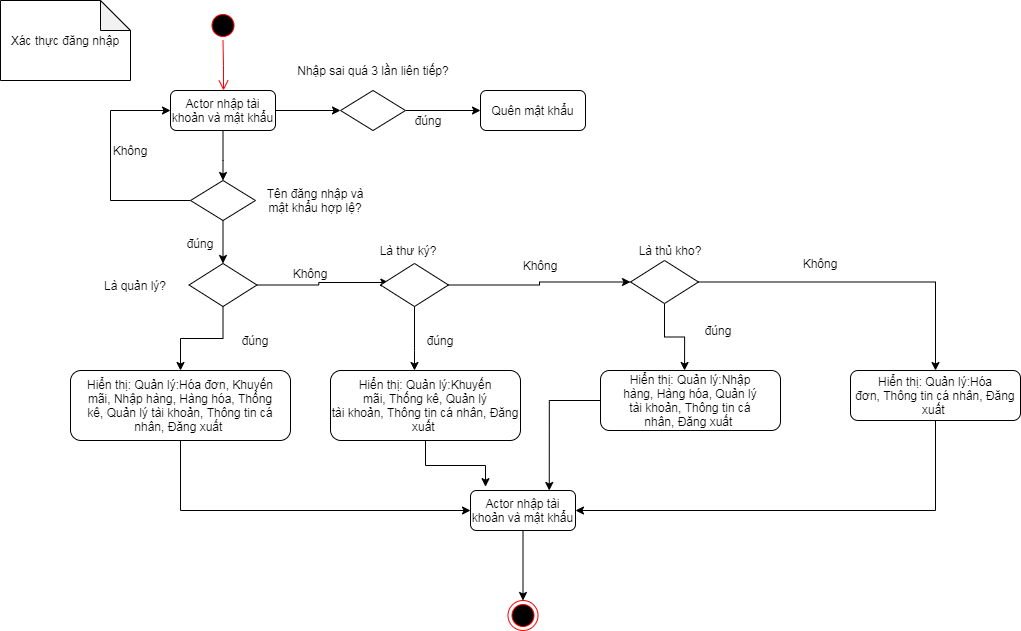

The diagram above was exported from draw.io. Its source (the exported page's mxGraphModel, read from the mxfile embedded in the PNG):
<mxGraphModel dx="852" dy="495" grid="1" gridSize="10" guides="1" tooltips="1" connect="1" arrows="1" fold="1" page="1" pageScale="1" pageWidth="1169" pageHeight="826" background="#ffffff" math="0" shadow="0">
  <root>
    <mxCell id="0" />
    <mxCell id="1" parent="0" />
    <mxCell id="6" value="" style="edgeStyle=elbowEdgeStyle;elbow=horizontal;verticalAlign=bottom;endArrow=open;endSize=8;strokeColor=#FF0000;endFill=1;rounded=0" parent="1" source="5" target="oe2-ipfIPPVTRvUnXvWy-43" edge="1">
      <mxGeometry x="247.5" y="170" as="geometry">
        <mxPoint x="242.5" y="270" as="targetPoint" />
      </mxGeometry>
    </mxCell>
    <mxCell id="5" value="" style="ellipse;shape=startState;fillColor=#000000;strokeColor=#ff0000;" parent="1" vertex="1">
      <mxGeometry x="227.5" y="160" width="30" height="30" as="geometry" />
    </mxCell>
    <mxCell id="oe2-ipfIPPVTRvUnXvWy-42" value="Xác thực đăng nhập" style="shape=note;whiteSpace=wrap;html=1;backgroundOutline=1;darkOpacity=0.05;rotation=0;" parent="1" vertex="1">
      <mxGeometry x="20" y="150" width="130" height="80" as="geometry" />
    </mxCell>
    <mxCell id="oe2-ipfIPPVTRvUnXvWy-45" style="edgeStyle=orthogonalEdgeStyle;rounded=0;orthogonalLoop=1;jettySize=auto;html=1;entryX=0.5;entryY=0;entryDx=0;entryDy=0;" parent="1" source="oe2-ipfIPPVTRvUnXvWy-43" target="oe2-ipfIPPVTRvUnXvWy-44" edge="1">
      <mxGeometry relative="1" as="geometry">
        <Array as="points">
          <mxPoint x="243" y="310" />
          <mxPoint x="243" y="310" />
        </Array>
      </mxGeometry>
    </mxCell>
    <mxCell id="HQLdHoA25MK0iVLH24Sr-13" style="edgeStyle=orthogonalEdgeStyle;rounded=0;orthogonalLoop=1;jettySize=auto;html=1;" edge="1" parent="1" source="oe2-ipfIPPVTRvUnXvWy-43" target="HQLdHoA25MK0iVLH24Sr-11">
      <mxGeometry relative="1" as="geometry" />
    </mxCell>
    <mxCell id="oe2-ipfIPPVTRvUnXvWy-43" value="Actor nhập tài khoản và mật khẩu" style="rounded=1;whiteSpace=wrap;html=1;" parent="1" vertex="1">
      <mxGeometry x="190" y="240" width="105" height="40" as="geometry" />
    </mxCell>
    <mxCell id="oe2-ipfIPPVTRvUnXvWy-55" style="edgeStyle=orthogonalEdgeStyle;rounded=0;orthogonalLoop=1;jettySize=auto;html=1;" parent="1" source="oe2-ipfIPPVTRvUnXvWy-44" target="oe2-ipfIPPVTRvUnXvWy-50" edge="1">
      <mxGeometry relative="1" as="geometry" />
    </mxCell>
    <mxCell id="HQLdHoA25MK0iVLH24Sr-8" style="edgeStyle=orthogonalEdgeStyle;rounded=0;orthogonalLoop=1;jettySize=auto;html=1;entryX=0;entryY=0.5;entryDx=0;entryDy=0;" edge="1" parent="1" source="oe2-ipfIPPVTRvUnXvWy-44" target="oe2-ipfIPPVTRvUnXvWy-43">
      <mxGeometry relative="1" as="geometry">
        <Array as="points">
          <mxPoint x="130" y="350" />
          <mxPoint x="130" y="260" />
        </Array>
      </mxGeometry>
    </mxCell>
    <mxCell id="oe2-ipfIPPVTRvUnXvWy-44" value="" style="rhombus;whiteSpace=wrap;html=1;" parent="1" vertex="1">
      <mxGeometry x="210" y="330" width="65" height="40" as="geometry" />
    </mxCell>
    <mxCell id="oe2-ipfIPPVTRvUnXvWy-46" value="Tên đăng nhập và mật khẩu hợp lệ?" style="text;html=1;strokeColor=none;fillColor=none;align=center;verticalAlign=middle;whiteSpace=wrap;rounded=0;" parent="1" vertex="1">
      <mxGeometry x="275" y="340" width="120" height="20" as="geometry" />
    </mxCell>
    <mxCell id="oe2-ipfIPPVTRvUnXvWy-49" value="Không" style="text;html=1;strokeColor=none;fillColor=none;align=center;verticalAlign=middle;whiteSpace=wrap;rounded=0;" parent="1" vertex="1">
      <mxGeometry x="130" y="290" width="40" height="20" as="geometry" />
    </mxCell>
    <mxCell id="oe2-ipfIPPVTRvUnXvWy-66" style="edgeStyle=orthogonalEdgeStyle;rounded=0;orthogonalLoop=1;jettySize=auto;html=1;entryX=0.123;entryY=0.442;entryDx=0;entryDy=0;entryPerimeter=0;" parent="1" source="oe2-ipfIPPVTRvUnXvWy-50" target="oe2-ipfIPPVTRvUnXvWy-52" edge="1">
      <mxGeometry relative="1" as="geometry" />
    </mxCell>
    <mxCell id="wLCCRyP6Crwt-nchs67R-8" style="edgeStyle=orthogonalEdgeStyle;rounded=0;orthogonalLoop=1;jettySize=auto;html=1;" parent="1" source="oe2-ipfIPPVTRvUnXvWy-50" target="oe2-ipfIPPVTRvUnXvWy-59" edge="1">
      <mxGeometry relative="1" as="geometry" />
    </mxCell>
    <mxCell id="oe2-ipfIPPVTRvUnXvWy-50" value="" style="rhombus;whiteSpace=wrap;html=1;" parent="1" vertex="1">
      <mxGeometry x="208.5" y="413" width="68" height="43" as="geometry" />
    </mxCell>
    <mxCell id="oe2-ipfIPPVTRvUnXvWy-68" style="edgeStyle=orthogonalEdgeStyle;rounded=0;orthogonalLoop=1;jettySize=auto;html=1;entryX=0.467;entryY=0;entryDx=0;entryDy=0;entryPerimeter=0;" parent="1" source="oe2-ipfIPPVTRvUnXvWy-51" target="oe2-ipfIPPVTRvUnXvWy-62" edge="1">
      <mxGeometry relative="1" as="geometry" />
    </mxCell>
    <mxCell id="oe2-ipfIPPVTRvUnXvWy-69" style="edgeStyle=orthogonalEdgeStyle;rounded=0;orthogonalLoop=1;jettySize=auto;html=1;" parent="1" source="oe2-ipfIPPVTRvUnXvWy-51" target="oe2-ipfIPPVTRvUnXvWy-63" edge="1">
      <mxGeometry relative="1" as="geometry" />
    </mxCell>
    <mxCell id="oe2-ipfIPPVTRvUnXvWy-51" value="" style="rhombus;whiteSpace=wrap;html=1;" parent="1" vertex="1">
      <mxGeometry x="650" y="410" width="68" height="43" as="geometry" />
    </mxCell>
    <mxCell id="oe2-ipfIPPVTRvUnXvWy-77" style="edgeStyle=orthogonalEdgeStyle;rounded=0;orthogonalLoop=1;jettySize=auto;html=1;entryX=0;entryY=0.5;entryDx=0;entryDy=0;" parent="1" source="oe2-ipfIPPVTRvUnXvWy-52" target="oe2-ipfIPPVTRvUnXvWy-51" edge="1">
      <mxGeometry relative="1" as="geometry" />
    </mxCell>
    <mxCell id="oe2-ipfIPPVTRvUnXvWy-83" style="edgeStyle=orthogonalEdgeStyle;rounded=0;orthogonalLoop=1;jettySize=auto;html=1;" parent="1" source="oe2-ipfIPPVTRvUnXvWy-52" target="oe2-ipfIPPVTRvUnXvWy-60" edge="1">
      <mxGeometry relative="1" as="geometry">
        <Array as="points">
          <mxPoint x="434" y="500" />
          <mxPoint x="434" y="500" />
        </Array>
      </mxGeometry>
    </mxCell>
    <mxCell id="oe2-ipfIPPVTRvUnXvWy-52" value="" style="rhombus;whiteSpace=wrap;html=1;" parent="1" vertex="1">
      <mxGeometry x="400" y="413" width="68" height="43" as="geometry" />
    </mxCell>
    <mxCell id="oe2-ipfIPPVTRvUnXvWy-56" value="Là quản lý?" style="text;html=1;strokeColor=none;fillColor=none;align=center;verticalAlign=middle;whiteSpace=wrap;rounded=0;" parent="1" vertex="1">
      <mxGeometry x="100" y="424.5" width="110" height="20" as="geometry" />
    </mxCell>
    <mxCell id="oe2-ipfIPPVTRvUnXvWy-57" value="Là thư ký?" style="text;html=1;strokeColor=none;fillColor=none;align=center;verticalAlign=middle;whiteSpace=wrap;rounded=0;" parent="1" vertex="1">
      <mxGeometry x="388" y="390" width="80" height="20" as="geometry" />
    </mxCell>
    <mxCell id="oe2-ipfIPPVTRvUnXvWy-58" value="Là thủ kho?" style="text;html=1;strokeColor=none;fillColor=none;align=center;verticalAlign=middle;whiteSpace=wrap;rounded=0;" parent="1" vertex="1">
      <mxGeometry x="640" y="390" width="100" height="20" as="geometry" />
    </mxCell>
    <mxCell id="oe2-ipfIPPVTRvUnXvWy-71" style="edgeStyle=orthogonalEdgeStyle;rounded=0;orthogonalLoop=1;jettySize=auto;html=1;entryX=0;entryY=0.5;entryDx=0;entryDy=0;" parent="1" source="oe2-ipfIPPVTRvUnXvWy-59" target="oe2-ipfIPPVTRvUnXvWy-70" edge="1">
      <mxGeometry relative="1" as="geometry">
        <Array as="points">
          <mxPoint x="200" y="660" />
        </Array>
      </mxGeometry>
    </mxCell>
    <mxCell id="oe2-ipfIPPVTRvUnXvWy-59" value="Hiển thị:&amp;nbsp;&lt;span&gt;Quản lý:&lt;/span&gt;&lt;span&gt;Hóa đơn,&amp;nbsp;&lt;/span&gt;&lt;span&gt;Khuyến mãi,&amp;nbsp;&lt;/span&gt;&lt;span&gt;Nhập hàng,&amp;nbsp;&lt;/span&gt;&lt;span&gt;Hàng hóa,&amp;nbsp;&lt;/span&gt;&lt;span&gt;Thống kê,&amp;nbsp;&lt;/span&gt;&lt;span lang=&quot;EN-US&quot;&gt;Quản lý tài&amp;nbsp;&lt;span lang=&quot;EN-US&quot;&gt;khoản,&lt;/span&gt;&lt;span lang=&quot;EN-US&quot;&gt;&lt;span lang=&quot;EN-US&quot;&gt;&amp;nbsp;&lt;/span&gt;&lt;span lang=&quot;EN-US&quot;&gt;Thông tin&amp;nbsp;&lt;span lang=&quot;EN-US&quot;&gt;cá nhân,&amp;nbsp;&lt;/span&gt;&lt;span&gt;Đăng xuất&amp;nbsp;&lt;/span&gt;&lt;br&gt;&lt;/span&gt;&lt;/span&gt;&lt;/span&gt;" style="rounded=1;whiteSpace=wrap;html=1;" parent="1" vertex="1">
      <mxGeometry x="90" y="520" width="220" height="70" as="geometry" />
    </mxCell>
    <mxCell id="oe2-ipfIPPVTRvUnXvWy-72" style="edgeStyle=orthogonalEdgeStyle;rounded=0;orthogonalLoop=1;jettySize=auto;html=1;entryX=0.143;entryY=-0.096;entryDx=0;entryDy=0;entryPerimeter=0;" parent="1" source="oe2-ipfIPPVTRvUnXvWy-60" target="oe2-ipfIPPVTRvUnXvWy-70" edge="1">
      <mxGeometry relative="1" as="geometry" />
    </mxCell>
    <mxCell id="oe2-ipfIPPVTRvUnXvWy-60" value="Hiển thị:&amp;nbsp;&lt;span&gt;Quản lý:&lt;/span&gt;&lt;span&gt;Khuyến mãi&lt;/span&gt;&lt;span&gt;,&amp;nbsp;&lt;/span&gt;&lt;span&gt;Thống kê,&amp;nbsp;&lt;/span&gt;&lt;span lang=&quot;EN-US&quot;&gt;Quản lý tài&amp;nbsp;&lt;span lang=&quot;EN-US&quot;&gt;khoản&lt;/span&gt;&lt;span lang=&quot;EN-US&quot;&gt;&lt;span lang=&quot;EN-US&quot;&gt;,&amp;nbsp;&lt;/span&gt;&lt;span lang=&quot;EN-US&quot;&gt;Thông tin&amp;nbsp;&lt;span lang=&quot;EN-US&quot;&gt;cá nhân,&amp;nbsp;&lt;/span&gt;&lt;span&gt;Đăng xuất&amp;nbsp;&lt;/span&gt;&lt;br&gt;&lt;/span&gt;&lt;/span&gt;&lt;/span&gt;" style="rounded=1;whiteSpace=wrap;html=1;" parent="1" vertex="1">
      <mxGeometry x="350" y="520" width="190" height="70" as="geometry" />
    </mxCell>
    <mxCell id="oe2-ipfIPPVTRvUnXvWy-76" style="edgeStyle=orthogonalEdgeStyle;rounded=0;orthogonalLoop=1;jettySize=auto;html=1;entryX=0.75;entryY=0;entryDx=0;entryDy=0;" parent="1" source="oe2-ipfIPPVTRvUnXvWy-62" target="oe2-ipfIPPVTRvUnXvWy-70" edge="1">
      <mxGeometry relative="1" as="geometry" />
    </mxCell>
    <mxCell id="oe2-ipfIPPVTRvUnXvWy-62" value="Hiển thị:&amp;nbsp;&lt;span&gt;Quản lý:&lt;/span&gt;&lt;span&gt;Nhập hàng,&amp;nbsp;&lt;/span&gt;&lt;span&gt;Hàng hóa,&amp;nbsp;&lt;/span&gt;&lt;span lang=&quot;EN-US&quot;&gt;Quản lý tài&amp;nbsp;&lt;span lang=&quot;EN-US&quot;&gt;khoản&lt;/span&gt;&lt;span lang=&quot;EN-US&quot;&gt;&lt;span lang=&quot;EN-US&quot;&gt;,&amp;nbsp;&lt;/span&gt;&lt;span lang=&quot;EN-US&quot;&gt;Thông tin&amp;nbsp;&lt;span lang=&quot;EN-US&quot;&gt;cá nhân,&amp;nbsp;&lt;/span&gt;&lt;span&gt;Đăng xuất&amp;nbsp;&lt;/span&gt;&lt;br&gt;&lt;/span&gt;&lt;/span&gt;&lt;/span&gt;" style="rounded=1;whiteSpace=wrap;html=1;" parent="1" vertex="1">
      <mxGeometry x="620" y="520" width="180" height="60" as="geometry" />
    </mxCell>
    <mxCell id="oe2-ipfIPPVTRvUnXvWy-74" style="edgeStyle=orthogonalEdgeStyle;rounded=0;orthogonalLoop=1;jettySize=auto;html=1;" parent="1" source="oe2-ipfIPPVTRvUnXvWy-63" target="oe2-ipfIPPVTRvUnXvWy-70" edge="1">
      <mxGeometry relative="1" as="geometry">
        <Array as="points">
          <mxPoint x="955" y="660" />
        </Array>
      </mxGeometry>
    </mxCell>
    <mxCell id="oe2-ipfIPPVTRvUnXvWy-63" value="Hiển thị:&amp;nbsp;&lt;span&gt;Quản lý:&lt;/span&gt;&lt;span&gt;Hóa đơn,&lt;/span&gt;&lt;span lang=&quot;EN-US&quot;&gt;&lt;span lang=&quot;EN-US&quot;&gt;&lt;span lang=&quot;EN-US&quot;&gt;&amp;nbsp;&lt;/span&gt;&lt;span lang=&quot;EN-US&quot;&gt;Thông tin&amp;nbsp;&lt;span lang=&quot;EN-US&quot;&gt;cá nhân,&amp;nbsp;&lt;/span&gt;&lt;span&gt;Đăng xuất&amp;nbsp;&lt;/span&gt;&lt;br&gt;&lt;/span&gt;&lt;/span&gt;&lt;/span&gt;" style="rounded=1;whiteSpace=wrap;html=1;" parent="1" vertex="1">
      <mxGeometry x="870" y="520" width="170" height="50" as="geometry" />
    </mxCell>
    <mxCell id="oe2-ipfIPPVTRvUnXvWy-102" style="edgeStyle=orthogonalEdgeStyle;rounded=0;orthogonalLoop=1;jettySize=auto;html=1;" parent="1" source="oe2-ipfIPPVTRvUnXvWy-70" target="oe2-ipfIPPVTRvUnXvWy-100" edge="1">
      <mxGeometry relative="1" as="geometry" />
    </mxCell>
    <mxCell id="oe2-ipfIPPVTRvUnXvWy-70" value="Actor nhập tài khoản và mật khẩu" style="rounded=1;whiteSpace=wrap;html=1;" parent="1" vertex="1">
      <mxGeometry x="490" y="640" width="105" height="40" as="geometry" />
    </mxCell>
    <mxCell id="oe2-ipfIPPVTRvUnXvWy-78" value="Không" style="text;html=1;strokeColor=none;fillColor=none;align=center;verticalAlign=middle;whiteSpace=wrap;rounded=0;" parent="1" vertex="1">
      <mxGeometry x="310" y="413" width="40" height="20" as="geometry" />
    </mxCell>
    <mxCell id="oe2-ipfIPPVTRvUnXvWy-79" value="Không" style="text;html=1;strokeColor=none;fillColor=none;align=center;verticalAlign=middle;whiteSpace=wrap;rounded=0;" parent="1" vertex="1">
      <mxGeometry x="540" y="404.5" width="40" height="20" as="geometry" />
    </mxCell>
    <mxCell id="oe2-ipfIPPVTRvUnXvWy-80" value="Không" style="text;html=1;strokeColor=none;fillColor=none;align=center;verticalAlign=middle;whiteSpace=wrap;rounded=0;" parent="1" vertex="1">
      <mxGeometry x="820" y="403" width="40" height="20" as="geometry" />
    </mxCell>
    <mxCell id="oe2-ipfIPPVTRvUnXvWy-81" value="đúng" style="text;html=1;strokeColor=none;fillColor=none;align=center;verticalAlign=middle;whiteSpace=wrap;rounded=0;" parent="1" vertex="1">
      <mxGeometry x="200" y="383" width="40" height="20" as="geometry" />
    </mxCell>
    <mxCell id="oe2-ipfIPPVTRvUnXvWy-82" value="đúng" style="text;html=1;strokeColor=none;fillColor=none;align=center;verticalAlign=middle;whiteSpace=wrap;rounded=0;" parent="1" vertex="1">
      <mxGeometry x="255" y="480" width="40" height="20" as="geometry" />
    </mxCell>
    <mxCell id="oe2-ipfIPPVTRvUnXvWy-84" value="đúng" style="text;html=1;strokeColor=none;fillColor=none;align=center;verticalAlign=middle;whiteSpace=wrap;rounded=0;" parent="1" vertex="1">
      <mxGeometry x="440" y="480" width="40" height="20" as="geometry" />
    </mxCell>
    <mxCell id="oe2-ipfIPPVTRvUnXvWy-85" value="đúng" style="text;html=1;strokeColor=none;fillColor=none;align=center;verticalAlign=middle;whiteSpace=wrap;rounded=0;" parent="1" vertex="1">
      <mxGeometry x="718" y="470" width="40" height="20" as="geometry" />
    </mxCell>
    <mxCell id="oe2-ipfIPPVTRvUnXvWy-100" value="" style="ellipse;html=1;shape=endState;fillColor=#000000;strokeColor=#ff0000;" parent="1" vertex="1">
      <mxGeometry x="527.5" y="750" width="30" height="30" as="geometry" />
    </mxCell>
    <mxCell id="HQLdHoA25MK0iVLH24Sr-6" value="Quên mật khẩu" style="rounded=1;whiteSpace=wrap;html=1;" vertex="1" parent="1">
      <mxGeometry x="500" y="240" width="105" height="40" as="geometry" />
    </mxCell>
    <mxCell id="HQLdHoA25MK0iVLH24Sr-14" style="edgeStyle=orthogonalEdgeStyle;rounded=0;orthogonalLoop=1;jettySize=auto;html=1;" edge="1" parent="1" source="HQLdHoA25MK0iVLH24Sr-11" target="HQLdHoA25MK0iVLH24Sr-6">
      <mxGeometry relative="1" as="geometry" />
    </mxCell>
    <mxCell id="HQLdHoA25MK0iVLH24Sr-11" value="" style="rhombus;whiteSpace=wrap;html=1;" vertex="1" parent="1">
      <mxGeometry x="360" y="240" width="65" height="40" as="geometry" />
    </mxCell>
    <mxCell id="HQLdHoA25MK0iVLH24Sr-12" value="Nhập sai quá 3 lần liên tiếp?" style="text;html=1;strokeColor=none;fillColor=none;align=center;verticalAlign=middle;whiteSpace=wrap;rounded=0;" vertex="1" parent="1">
      <mxGeometry x="308.75" y="210" width="167.5" height="20" as="geometry" />
    </mxCell>
    <mxCell id="HQLdHoA25MK0iVLH24Sr-15" value="đúng" style="text;html=1;strokeColor=none;fillColor=none;align=center;verticalAlign=middle;whiteSpace=wrap;rounded=0;" vertex="1" parent="1">
      <mxGeometry x="428" y="260" width="40" height="20" as="geometry" />
    </mxCell>
  </root>
</mxGraphModel>